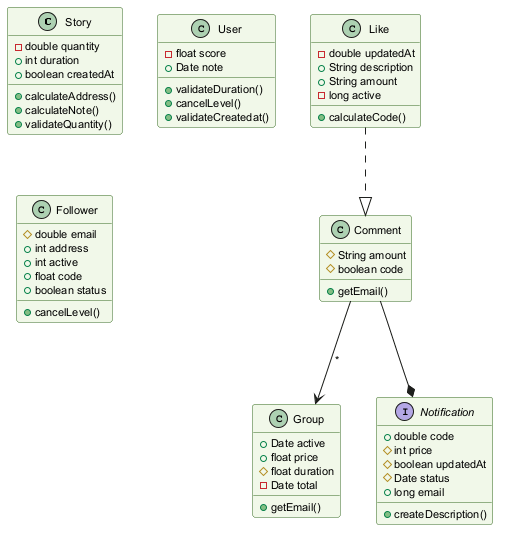

The diagram above was rendered by PlantUML. Its source (embedded in the PNG):
@startuml
skinparam backgroundColor #FFFFFF
skinparam classBackgroundColor #F1F8E9
skinparam classBorderColor #33691E
skinparam defaultFontSize 11
class Story {
  -double quantity
  +int duration
  +boolean createdAt
  +calculateAddress()
  +calculateNote()
  +validateQuantity()
}
class User {
  -float score
  +Date note
  +validateDuration()
  +cancelLevel()
  +validateCreatedat()
}
class Comment {
  #String amount
  #boolean code
  +getEmail()
}
class Follower {
  #double email
  +int address
  +int active
  +float code
  +boolean status
  +cancelLevel()
}
class Group {
  +Date active
  +float price
  #float duration
  -Date total
  +getEmail()
}
interface Notification {
  +double code
  #int price
  #boolean updatedAt
  #Date status
  +long email
  +createDescription()
}
class Like {
  -double updatedAt
  +String description
  +String amount
  -long active
  +calculateCode()
}
Comment --* Notification
Like ..|> Comment
Comment --> Group : "*"
@enduml